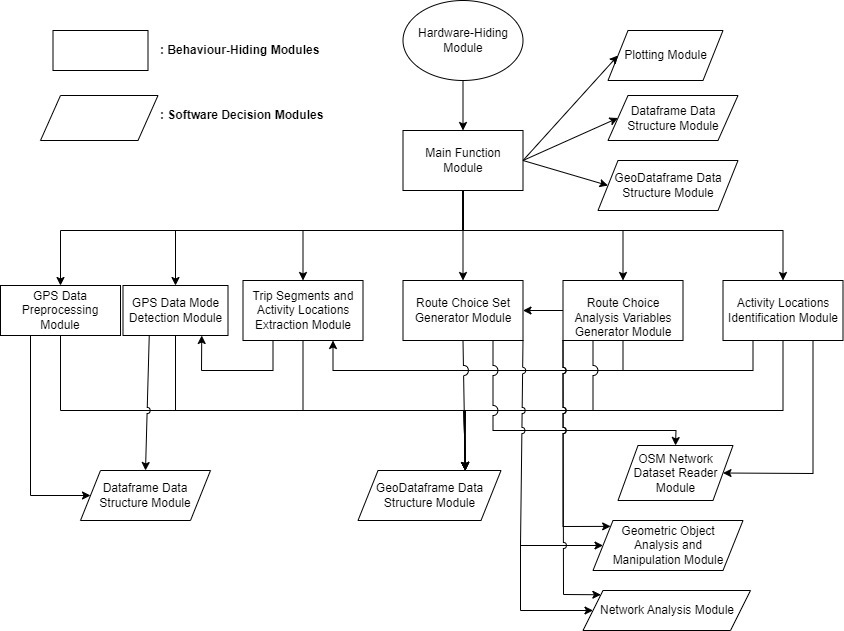

The diagram above was exported from draw.io. Its source (the exported page's mxGraphModel, read from the mxfile embedded in the PNG):
<mxGraphModel dx="1050" dy="563" grid="1" gridSize="10" guides="1" tooltips="1" connect="1" arrows="1" fold="1" page="1" pageScale="1" pageWidth="850" pageHeight="1100" math="0" shadow="0">
  <root>
    <mxCell id="0" />
    <mxCell id="1" parent="0" />
    <mxCell id="ZR7lHKFWV1LDy0nY7z_r-2" value="GPS Data Mode Detection Module" style="rounded=0;whiteSpace=wrap;html=1;" parent="1" vertex="1">
      <mxGeometry x="122.5" y="455" width="105" height="50" as="geometry" />
    </mxCell>
    <mxCell id="ZR7lHKFWV1LDy0nY7z_r-3" value="Trip Segments and Activity Locations Extraction Module" style="rounded=0;whiteSpace=wrap;html=1;" parent="1" vertex="1">
      <mxGeometry x="242.5" y="450" width="120" height="60" as="geometry" />
    </mxCell>
    <mxCell id="ZR7lHKFWV1LDy0nY7z_r-4" value="Route Choice Set Generator Module" style="rounded=0;whiteSpace=wrap;html=1;" parent="1" vertex="1">
      <mxGeometry x="402.5" y="450" width="120" height="60" as="geometry" />
    </mxCell>
    <mxCell id="ZR7lHKFWV1LDy0nY7z_r-5" value="Activity Locations Identification Module" style="rounded=0;whiteSpace=wrap;html=1;" parent="1" vertex="1">
      <mxGeometry x="722.5" y="450" width="120" height="60" as="geometry" />
    </mxCell>
    <mxCell id="ep-iRpNDBjLjaEd9YNzN-1" value="&lt;br&gt;&lt;span style=&quot;color: rgb(0, 0, 0); font-family: Helvetica; font-size: 12px; font-style: normal; font-variant-ligatures: normal; font-variant-caps: normal; font-weight: 400; letter-spacing: normal; orphans: 2; text-align: center; text-indent: 0px; text-transform: none; widows: 2; word-spacing: 0px; -webkit-text-stroke-width: 0px; background-color: rgb(251, 251, 251); text-decoration-thickness: initial; text-decoration-style: initial; text-decoration-color: initial; float: none; display: inline !important;&quot;&gt;Route Choice Analysis Variables&lt;br&gt;&lt;/span&gt;Generator Module&lt;br&gt;" style="rounded=0;whiteSpace=wrap;html=1;" parent="1" vertex="1">
      <mxGeometry x="562.5" y="450" width="120" height="60" as="geometry" />
    </mxCell>
    <mxCell id="ep-iRpNDBjLjaEd9YNzN-7" value="Main Function Module" style="rounded=0;whiteSpace=wrap;html=1;" parent="1" vertex="1">
      <mxGeometry x="402.5" y="300" width="120" height="60" as="geometry" />
    </mxCell>
    <mxCell id="ep-iRpNDBjLjaEd9YNzN-17" value="Hardware-Hiding Module" style="ellipse;whiteSpace=wrap;html=1;" parent="1" vertex="1">
      <mxGeometry x="402.5" y="170" width="120" height="80" as="geometry" />
    </mxCell>
    <mxCell id="ep-iRpNDBjLjaEd9YNzN-18" value="" style="endArrow=classic;html=1;rounded=0;exitX=0.5;exitY=1;exitDx=0;exitDy=0;entryX=0.5;entryY=0;entryDx=0;entryDy=0;" parent="1" source="ep-iRpNDBjLjaEd9YNzN-17" target="ep-iRpNDBjLjaEd9YNzN-7" edge="1">
      <mxGeometry width="50" height="50" relative="1" as="geometry">
        <mxPoint x="462.5" y="450" as="sourcePoint" />
        <mxPoint x="512.5" y="400" as="targetPoint" />
      </mxGeometry>
    </mxCell>
    <mxCell id="ep-iRpNDBjLjaEd9YNzN-19" value="" style="endArrow=classic;html=1;rounded=0;exitX=0.5;exitY=1;exitDx=0;exitDy=0;entryX=0.5;entryY=0;entryDx=0;entryDy=0;" parent="1" source="ep-iRpNDBjLjaEd9YNzN-7" target="ZR7lHKFWV1LDy0nY7z_r-4" edge="1">
      <mxGeometry width="50" height="50" relative="1" as="geometry">
        <mxPoint x="462.5" y="450" as="sourcePoint" />
        <mxPoint x="462.5" y="430" as="targetPoint" />
      </mxGeometry>
    </mxCell>
    <mxCell id="ep-iRpNDBjLjaEd9YNzN-20" value="" style="endArrow=classic;html=1;rounded=0;exitX=0.5;exitY=1;exitDx=0;exitDy=0;entryX=0.5;entryY=0;entryDx=0;entryDy=0;" parent="1" source="ep-iRpNDBjLjaEd9YNzN-7" target="ZR7lHKFWV1LDy0nY7z_r-3" edge="1">
      <mxGeometry width="50" height="50" relative="1" as="geometry">
        <mxPoint x="462.5" y="450" as="sourcePoint" />
        <mxPoint x="512.5" y="400" as="targetPoint" />
        <Array as="points">
          <mxPoint x="462.5" y="400" />
          <mxPoint x="302.5" y="400" />
        </Array>
      </mxGeometry>
    </mxCell>
    <mxCell id="ep-iRpNDBjLjaEd9YNzN-21" value="" style="endArrow=classic;html=1;rounded=0;exitX=0.5;exitY=1;exitDx=0;exitDy=0;entryX=0.5;entryY=0;entryDx=0;entryDy=0;" parent="1" target="ZR7lHKFWV1LDy0nY7z_r-2" edge="1">
      <mxGeometry width="50" height="50" relative="1" as="geometry">
        <mxPoint x="462.5" y="360" as="sourcePoint" />
        <mxPoint x="302.5" y="490" as="targetPoint" />
        <Array as="points">
          <mxPoint x="462.5" y="400" />
          <mxPoint x="175" y="400" />
        </Array>
      </mxGeometry>
    </mxCell>
    <mxCell id="ep-iRpNDBjLjaEd9YNzN-22" value="" style="endArrow=classic;html=1;rounded=0;exitX=0.5;exitY=1;exitDx=0;exitDy=0;entryX=0.5;entryY=0;entryDx=0;entryDy=0;" parent="1" source="ep-iRpNDBjLjaEd9YNzN-7" target="ep-iRpNDBjLjaEd9YNzN-1" edge="1">
      <mxGeometry width="50" height="50" relative="1" as="geometry">
        <mxPoint x="472.5" y="370" as="sourcePoint" />
        <mxPoint x="152.5" y="500" as="targetPoint" />
        <Array as="points">
          <mxPoint x="462.5" y="400" />
          <mxPoint x="622.5" y="400" />
        </Array>
      </mxGeometry>
    </mxCell>
    <mxCell id="ep-iRpNDBjLjaEd9YNzN-23" value="" style="endArrow=classic;html=1;rounded=0;entryX=0.5;entryY=0;entryDx=0;entryDy=0;jumpStyle=arc;" parent="1" target="ZR7lHKFWV1LDy0nY7z_r-5" edge="1">
      <mxGeometry width="50" height="50" relative="1" as="geometry">
        <mxPoint x="462.5" y="360" as="sourcePoint" />
        <mxPoint x="632.5" y="500" as="targetPoint" />
        <Array as="points">
          <mxPoint x="462.5" y="400" />
          <mxPoint x="782.5" y="400" />
        </Array>
      </mxGeometry>
    </mxCell>
    <mxCell id="ep-iRpNDBjLjaEd9YNzN-24" value="" style="endArrow=classic;html=1;rounded=0;exitX=0;exitY=0.5;exitDx=0;exitDy=0;entryX=1;entryY=0.5;entryDx=0;entryDy=0;" parent="1" source="ep-iRpNDBjLjaEd9YNzN-1" target="ZR7lHKFWV1LDy0nY7z_r-4" edge="1">
      <mxGeometry width="50" height="50" relative="1" as="geometry">
        <mxPoint x="517.5" y="520" as="sourcePoint" />
        <mxPoint x="530" y="430" as="targetPoint" />
      </mxGeometry>
    </mxCell>
    <mxCell id="ep-iRpNDBjLjaEd9YNzN-25" value="" style="endArrow=classic;html=1;rounded=0;entryX=0.75;entryY=1;entryDx=0;entryDy=0;exitX=0.25;exitY=1;exitDx=0;exitDy=0;" parent="1" source="ZR7lHKFWV1LDy0nY7z_r-5" target="ZR7lHKFWV1LDy0nY7z_r-3" edge="1">
      <mxGeometry width="50" height="50" relative="1" as="geometry">
        <mxPoint x="517.5" y="520" as="sourcePoint" />
        <mxPoint x="567.5" y="470" as="targetPoint" />
        <Array as="points">
          <mxPoint x="752.5" y="540" />
          <mxPoint x="547.5" y="540" />
          <mxPoint x="332.5" y="540" />
        </Array>
      </mxGeometry>
    </mxCell>
    <mxCell id="ep-iRpNDBjLjaEd9YNzN-27" value="" style="endArrow=none;html=1;rounded=0;entryX=0.5;entryY=1;entryDx=0;entryDy=0;" parent="1" target="ep-iRpNDBjLjaEd9YNzN-1" edge="1">
      <mxGeometry width="50" height="50" relative="1" as="geometry">
        <mxPoint x="622.5" y="540" as="sourcePoint" />
        <mxPoint x="567.5" y="470" as="targetPoint" />
      </mxGeometry>
    </mxCell>
    <mxCell id="ep-iRpNDBjLjaEd9YNzN-28" value="" style="endArrow=classic;html=1;rounded=0;exitX=0.25;exitY=1;exitDx=0;exitDy=0;entryX=0.75;entryY=1;entryDx=0;entryDy=0;" parent="1" source="ZR7lHKFWV1LDy0nY7z_r-3" target="ZR7lHKFWV1LDy0nY7z_r-2" edge="1">
      <mxGeometry width="50" height="50" relative="1" as="geometry">
        <mxPoint x="517.5" y="520" as="sourcePoint" />
        <mxPoint x="567.5" y="470" as="targetPoint" />
        <Array as="points">
          <mxPoint x="272.5" y="540" />
          <mxPoint x="201" y="540" />
        </Array>
      </mxGeometry>
    </mxCell>
    <mxCell id="ep-iRpNDBjLjaEd9YNzN-29" value="" style="endArrow=classic;html=1;rounded=0;jumpStyle=arc;exitX=0.5;exitY=1;exitDx=0;exitDy=0;jumpSize=10;entryX=0.75;entryY=0;entryDx=0;entryDy=0;" parent="1" source="ZR7lHKFWV1LDy0nY7z_r-4" target="ep-iRpNDBjLjaEd9YNzN-35" edge="1">
      <mxGeometry width="50" height="50" relative="1" as="geometry">
        <mxPoint x="517.5" y="620" as="sourcePoint" />
        <mxPoint x="462.5" y="600" as="targetPoint" />
      </mxGeometry>
    </mxCell>
    <mxCell id="ep-iRpNDBjLjaEd9YNzN-30" value="" style="endArrow=classic;html=1;rounded=0;jumpStyle=arc;jumpSize=10;exitX=0.5;exitY=1;exitDx=0;exitDy=0;entryX=0.75;entryY=0;entryDx=0;entryDy=0;" parent="1" source="ZR7lHKFWV1LDy0nY7z_r-2" target="ep-iRpNDBjLjaEd9YNzN-35" edge="1">
      <mxGeometry width="50" height="50" relative="1" as="geometry">
        <mxPoint x="517.5" y="620" as="sourcePoint" />
        <mxPoint x="142.5" y="570" as="targetPoint" />
        <Array as="points">
          <mxPoint x="175" y="580" />
          <mxPoint x="463.5" y="580" />
        </Array>
      </mxGeometry>
    </mxCell>
    <mxCell id="ep-iRpNDBjLjaEd9YNzN-31" value="" style="endArrow=classic;html=1;rounded=0;jumpStyle=arc;jumpSize=10;exitX=0.5;exitY=1;exitDx=0;exitDy=0;entryX=0.75;entryY=0;entryDx=0;entryDy=0;" parent="1" source="ZR7lHKFWV1LDy0nY7z_r-3" target="ep-iRpNDBjLjaEd9YNzN-35" edge="1">
      <mxGeometry width="50" height="50" relative="1" as="geometry">
        <mxPoint x="517.5" y="620" as="sourcePoint" />
        <mxPoint x="302.5" y="590" as="targetPoint" />
        <Array as="points">
          <mxPoint x="302.5" y="580" />
          <mxPoint x="463.5" y="580" />
        </Array>
      </mxGeometry>
    </mxCell>
    <mxCell id="ep-iRpNDBjLjaEd9YNzN-32" value="" style="endArrow=classic;html=1;rounded=0;jumpStyle=arc;jumpSize=10;exitX=0.25;exitY=1;exitDx=0;exitDy=0;entryX=0.75;entryY=0;entryDx=0;entryDy=0;" parent="1" source="ep-iRpNDBjLjaEd9YNzN-1" target="ep-iRpNDBjLjaEd9YNzN-35" edge="1">
      <mxGeometry width="50" height="50" relative="1" as="geometry">
        <mxPoint x="517.5" y="620" as="sourcePoint" />
        <mxPoint x="592.5" y="580" as="targetPoint" />
        <Array as="points">
          <mxPoint x="592.5" y="580" />
          <mxPoint x="463.5" y="580" />
        </Array>
      </mxGeometry>
    </mxCell>
    <mxCell id="ep-iRpNDBjLjaEd9YNzN-33" value="" style="endArrow=classic;html=1;rounded=0;jumpStyle=arc;jumpSize=10;exitX=0.5;exitY=1;exitDx=0;exitDy=0;entryX=0.75;entryY=0;entryDx=0;entryDy=0;" parent="1" source="ZR7lHKFWV1LDy0nY7z_r-5" target="ep-iRpNDBjLjaEd9YNzN-35" edge="1">
      <mxGeometry width="50" height="50" relative="1" as="geometry">
        <mxPoint x="517.5" y="620" as="sourcePoint" />
        <mxPoint x="782.5" y="580" as="targetPoint" />
        <Array as="points">
          <mxPoint x="782.5" y="580" />
          <mxPoint x="463.5" y="580" />
        </Array>
      </mxGeometry>
    </mxCell>
    <mxCell id="ep-iRpNDBjLjaEd9YNzN-35" value="GeoDataframe Data Structure Module" style="shape=parallelogram;perimeter=parallelogramPerimeter;whiteSpace=wrap;html=1;fixedSize=1;" parent="1" vertex="1">
      <mxGeometry x="357.5" y="640" width="143" height="50" as="geometry" />
    </mxCell>
    <mxCell id="ep-iRpNDBjLjaEd9YNzN-36" value="Plotting Module" style="shape=parallelogram;perimeter=parallelogramPerimeter;whiteSpace=wrap;html=1;fixedSize=1;" parent="1" vertex="1">
      <mxGeometry x="607.5" y="200" width="115" height="50" as="geometry" />
    </mxCell>
    <mxCell id="ep-iRpNDBjLjaEd9YNzN-37" value="OSM Network Dataset Reader Module" style="shape=parallelogram;perimeter=parallelogramPerimeter;whiteSpace=wrap;html=1;fixedSize=1;" parent="1" vertex="1">
      <mxGeometry x="617.5" y="615" width="115" height="55" as="geometry" />
    </mxCell>
    <mxCell id="ep-iRpNDBjLjaEd9YNzN-40" value="" style="endArrow=classic;html=1;rounded=0;jumpStyle=arc;jumpSize=10;exitX=0.75;exitY=1;exitDx=0;exitDy=0;entryX=0.5;entryY=0;entryDx=0;entryDy=0;" parent="1" source="ZR7lHKFWV1LDy0nY7z_r-4" target="ep-iRpNDBjLjaEd9YNzN-37" edge="1">
      <mxGeometry width="50" height="50" relative="1" as="geometry">
        <mxPoint x="457.5" y="620" as="sourcePoint" />
        <mxPoint x="497.5" y="610" as="targetPoint" />
        <Array as="points">
          <mxPoint x="492.5" y="600" />
          <mxPoint x="675.5" y="600" />
        </Array>
      </mxGeometry>
    </mxCell>
    <mxCell id="ep-iRpNDBjLjaEd9YNzN-41" value="" style="endArrow=classic;html=1;rounded=0;jumpStyle=arc;jumpSize=10;exitX=0.75;exitY=1;exitDx=0;exitDy=0;entryX=1;entryY=0.5;entryDx=0;entryDy=0;" parent="1" source="ZR7lHKFWV1LDy0nY7z_r-5" target="ep-iRpNDBjLjaEd9YNzN-37" edge="1">
      <mxGeometry width="50" height="50" relative="1" as="geometry">
        <mxPoint x="527.5" y="630" as="sourcePoint" />
        <mxPoint x="757.5" y="650" as="targetPoint" />
        <Array as="points">
          <mxPoint x="812.5" y="643" />
        </Array>
      </mxGeometry>
    </mxCell>
    <mxCell id="ep-iRpNDBjLjaEd9YNzN-42" value="Dataframe Data Structure Module" style="shape=parallelogram;perimeter=parallelogramPerimeter;whiteSpace=wrap;html=1;fixedSize=1;" parent="1" vertex="1">
      <mxGeometry x="80" y="640" width="130" height="50" as="geometry" />
    </mxCell>
    <mxCell id="ep-iRpNDBjLjaEd9YNzN-43" value="Dataframe Data Structure Module" style="shape=parallelogram;perimeter=parallelogramPerimeter;whiteSpace=wrap;html=1;fixedSize=1;" parent="1" vertex="1">
      <mxGeometry x="607.5" y="265" width="130" height="45" as="geometry" />
    </mxCell>
    <mxCell id="ep-iRpNDBjLjaEd9YNzN-44" value="GeoDataframe Data Structure Module" style="shape=parallelogram;perimeter=parallelogramPerimeter;whiteSpace=wrap;html=1;fixedSize=1;" parent="1" vertex="1">
      <mxGeometry x="597.5" y="330" width="140" height="50" as="geometry" />
    </mxCell>
    <mxCell id="ep-iRpNDBjLjaEd9YNzN-45" value="" style="endArrow=classic;html=1;rounded=0;jumpStyle=arc;jumpSize=10;entryX=0;entryY=0.5;entryDx=0;entryDy=0;exitX=1;exitY=0.5;exitDx=0;exitDy=0;" parent="1" source="ep-iRpNDBjLjaEd9YNzN-7" target="ep-iRpNDBjLjaEd9YNzN-36" edge="1">
      <mxGeometry width="50" height="50" relative="1" as="geometry">
        <mxPoint x="527.5" y="440" as="sourcePoint" />
        <mxPoint x="577.5" y="390" as="targetPoint" />
      </mxGeometry>
    </mxCell>
    <mxCell id="ep-iRpNDBjLjaEd9YNzN-46" value="" style="endArrow=classic;html=1;rounded=0;jumpStyle=arc;jumpSize=10;entryX=0;entryY=0.5;entryDx=0;entryDy=0;exitX=1;exitY=0.5;exitDx=0;exitDy=0;" parent="1" source="ep-iRpNDBjLjaEd9YNzN-7" target="ep-iRpNDBjLjaEd9YNzN-43" edge="1">
      <mxGeometry width="50" height="50" relative="1" as="geometry">
        <mxPoint x="527.5" y="440" as="sourcePoint" />
        <mxPoint x="577.5" y="390" as="targetPoint" />
      </mxGeometry>
    </mxCell>
    <mxCell id="ep-iRpNDBjLjaEd9YNzN-47" value="" style="endArrow=classic;html=1;rounded=0;jumpStyle=arc;jumpSize=10;exitX=1;exitY=0.5;exitDx=0;exitDy=0;entryX=0;entryY=0.5;entryDx=0;entryDy=0;" parent="1" source="ep-iRpNDBjLjaEd9YNzN-7" target="ep-iRpNDBjLjaEd9YNzN-44" edge="1">
      <mxGeometry width="50" height="50" relative="1" as="geometry">
        <mxPoint x="527.5" y="440" as="sourcePoint" />
        <mxPoint x="577.5" y="390" as="targetPoint" />
      </mxGeometry>
    </mxCell>
    <mxCell id="ep-iRpNDBjLjaEd9YNzN-48" value="" style="rounded=0;whiteSpace=wrap;html=1;" parent="1" vertex="1">
      <mxGeometry x="52.5" y="200" width="95" height="40" as="geometry" />
    </mxCell>
    <mxCell id="ep-iRpNDBjLjaEd9YNzN-49" value="&lt;b&gt;: Behaviour-Hiding Modules&lt;/b&gt;" style="text;html=1;strokeColor=none;fillColor=none;align=left;verticalAlign=middle;whiteSpace=wrap;rounded=0;" parent="1" vertex="1">
      <mxGeometry x="157.5" y="205" width="190" height="30" as="geometry" />
    </mxCell>
    <mxCell id="ep-iRpNDBjLjaEd9YNzN-50" value="" style="shape=parallelogram;perimeter=parallelogramPerimeter;whiteSpace=wrap;html=1;fixedSize=1;" parent="1" vertex="1">
      <mxGeometry x="40" y="265" width="117.5" height="45" as="geometry" />
    </mxCell>
    <mxCell id="ep-iRpNDBjLjaEd9YNzN-51" value="&lt;b&gt;: Software Decision Modules&lt;/b&gt;" style="text;html=1;strokeColor=none;fillColor=none;align=left;verticalAlign=middle;whiteSpace=wrap;rounded=0;" parent="1" vertex="1">
      <mxGeometry x="157.5" y="270" width="190" height="30" as="geometry" />
    </mxCell>
    <mxCell id="7p6VolqUzHUCktD_ulmF-1" value="Geometric Object &lt;br&gt;Analysis and &lt;br&gt;Manipulation Module" style="shape=parallelogram;perimeter=parallelogramPerimeter;whiteSpace=wrap;html=1;fixedSize=1;" parent="1" vertex="1">
      <mxGeometry x="592.5" y="690" width="150" height="50" as="geometry" />
    </mxCell>
    <mxCell id="7p6VolqUzHUCktD_ulmF-2" value="" style="endArrow=classic;html=1;rounded=0;exitX=1;exitY=1;exitDx=0;exitDy=0;entryX=0;entryY=0.5;entryDx=0;entryDy=0;jumpStyle=arc;" parent="1" source="ZR7lHKFWV1LDy0nY7z_r-4" target="7p6VolqUzHUCktD_ulmF-1" edge="1">
      <mxGeometry width="50" height="50" relative="1" as="geometry">
        <mxPoint x="437.5" y="720" as="sourcePoint" />
        <mxPoint x="537.5" y="700" as="targetPoint" />
        <Array as="points">
          <mxPoint x="520" y="715" />
        </Array>
      </mxGeometry>
    </mxCell>
    <mxCell id="7p6VolqUzHUCktD_ulmF-5" value="" style="endArrow=classic;html=1;rounded=0;jumpStyle=arc;exitX=0;exitY=1;exitDx=0;exitDy=0;entryX=0;entryY=0;entryDx=0;entryDy=0;" parent="1" source="ep-iRpNDBjLjaEd9YNzN-1" target="7p6VolqUzHUCktD_ulmF-1" edge="1">
      <mxGeometry width="50" height="50" relative="1" as="geometry">
        <mxPoint x="437.5" y="720" as="sourcePoint" />
        <mxPoint x="487.5" y="670" as="targetPoint" />
        <Array as="points">
          <mxPoint x="562.5" y="696" />
        </Array>
      </mxGeometry>
    </mxCell>
    <mxCell id="8m0OaIgotFcnXGM7vKq9-1" value="GPS Data Preprocessing Module" style="rounded=0;whiteSpace=wrap;html=1;" parent="1" vertex="1">
      <mxGeometry y="455" width="120" height="50" as="geometry" />
    </mxCell>
    <mxCell id="8m0OaIgotFcnXGM7vKq9-2" value="" style="endArrow=classic;html=1;rounded=0;exitX=0.25;exitY=1;exitDx=0;exitDy=0;entryX=0;entryY=0.5;entryDx=0;entryDy=0;" parent="1" source="8m0OaIgotFcnXGM7vKq9-1" target="ep-iRpNDBjLjaEd9YNzN-42" edge="1">
      <mxGeometry width="50" height="50" relative="1" as="geometry">
        <mxPoint x="400" y="510" as="sourcePoint" />
        <mxPoint x="450" y="460" as="targetPoint" />
        <Array as="points">
          <mxPoint x="30" y="665" />
        </Array>
      </mxGeometry>
    </mxCell>
    <mxCell id="8m0OaIgotFcnXGM7vKq9-5" value="" style="endArrow=classic;html=1;rounded=0;exitX=0.5;exitY=1;exitDx=0;exitDy=0;entryX=0.75;entryY=0;entryDx=0;entryDy=0;" parent="1" source="8m0OaIgotFcnXGM7vKq9-1" target="ep-iRpNDBjLjaEd9YNzN-35" edge="1">
      <mxGeometry width="50" height="50" relative="1" as="geometry">
        <mxPoint x="400" y="510" as="sourcePoint" />
        <mxPoint x="450" y="460" as="targetPoint" />
        <Array as="points">
          <mxPoint x="60" y="580" />
          <mxPoint x="465" y="580" />
        </Array>
      </mxGeometry>
    </mxCell>
    <mxCell id="8m0OaIgotFcnXGM7vKq9-6" value="" style="endArrow=classic;html=1;rounded=0;jumpStyle=arc;exitX=0.25;exitY=1;exitDx=0;exitDy=0;entryX=0.5;entryY=0;entryDx=0;entryDy=0;" parent="1" source="ZR7lHKFWV1LDy0nY7z_r-2" target="ep-iRpNDBjLjaEd9YNzN-42" edge="1">
      <mxGeometry width="50" height="50" relative="1" as="geometry">
        <mxPoint x="340" y="590" as="sourcePoint" />
        <mxPoint x="390" y="540" as="targetPoint" />
      </mxGeometry>
    </mxCell>
    <mxCell id="8m0OaIgotFcnXGM7vKq9-7" value="" style="endArrow=classic;html=1;rounded=0;jumpStyle=none;exitX=0.5;exitY=1;exitDx=0;exitDy=0;entryX=0.5;entryY=0;entryDx=0;entryDy=0;" parent="1" source="ep-iRpNDBjLjaEd9YNzN-7" target="8m0OaIgotFcnXGM7vKq9-1" edge="1">
      <mxGeometry width="50" height="50" relative="1" as="geometry">
        <mxPoint x="400" y="520" as="sourcePoint" />
        <mxPoint x="110" y="390" as="targetPoint" />
        <Array as="points">
          <mxPoint x="463" y="400" />
          <mxPoint x="60" y="400" />
        </Array>
      </mxGeometry>
    </mxCell>
    <mxCell id="8m0OaIgotFcnXGM7vKq9-8" value="Network Analysis Module" style="shape=parallelogram;perimeter=parallelogramPerimeter;whiteSpace=wrap;html=1;fixedSize=1;" parent="1" vertex="1">
      <mxGeometry x="582.5" y="760" width="167.5" height="40" as="geometry" />
    </mxCell>
    <mxCell id="8m0OaIgotFcnXGM7vKq9-10" value="" style="endArrow=classic;html=1;rounded=0;jumpStyle=none;entryX=0;entryY=0.5;entryDx=0;entryDy=0;" parent="1" target="8m0OaIgotFcnXGM7vKq9-8" edge="1">
      <mxGeometry width="50" height="50" relative="1" as="geometry">
        <mxPoint x="520" y="710" as="sourcePoint" />
        <mxPoint x="450" y="620" as="targetPoint" />
        <Array as="points">
          <mxPoint x="520" y="780" />
        </Array>
      </mxGeometry>
    </mxCell>
    <mxCell id="8m0OaIgotFcnXGM7vKq9-12" value="" style="endArrow=classic;html=1;rounded=0;jumpStyle=arc;entryX=0;entryY=0;entryDx=0;entryDy=0;exitX=0;exitY=1;exitDx=0;exitDy=0;" parent="1" source="ep-iRpNDBjLjaEd9YNzN-1" target="8m0OaIgotFcnXGM7vKq9-8" edge="1">
      <mxGeometry width="50" height="50" relative="1" as="geometry">
        <mxPoint x="563" y="690" as="sourcePoint" />
        <mxPoint x="510" y="660" as="targetPoint" />
        <Array as="points">
          <mxPoint x="563" y="764" />
        </Array>
      </mxGeometry>
    </mxCell>
  </root>
</mxGraphModel>